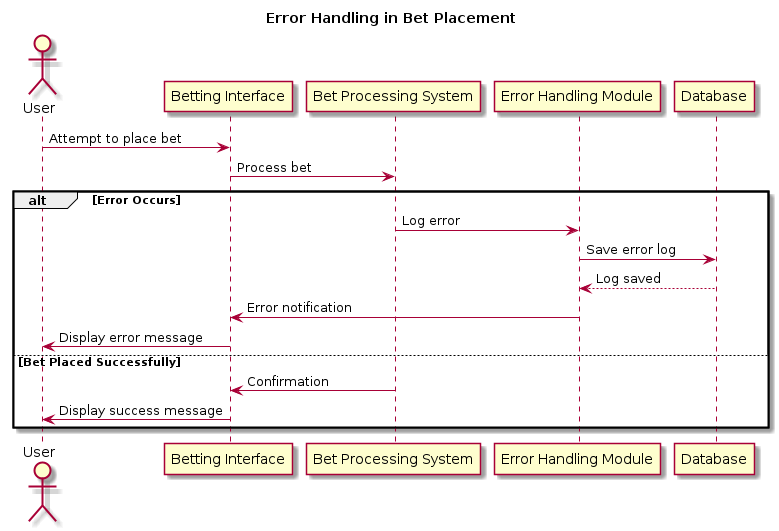

The diagram above was rendered by PlantUML. Its source (embedded in the PNG):
@startuml

title Error Handling in Bet Placement

actor User
participant "Betting Interface" as Interface
participant "Bet Processing System" as Processing
participant "Error Handling Module" as ErrorHandler
participant "Database" as DB

User -> Interface : Attempt to place bet
Interface -> Processing : Process bet
alt Error Occurs
    Processing -> ErrorHandler : Log error
    ErrorHandler -> DB : Save error log
    DB --> ErrorHandler : Log saved
    ErrorHandler -> Interface : Error notification
    Interface -> User : Display error message
else Bet Placed Successfully
    Processing -> Interface : Confirmation
    Interface -> User : Display success message
end

@enduml